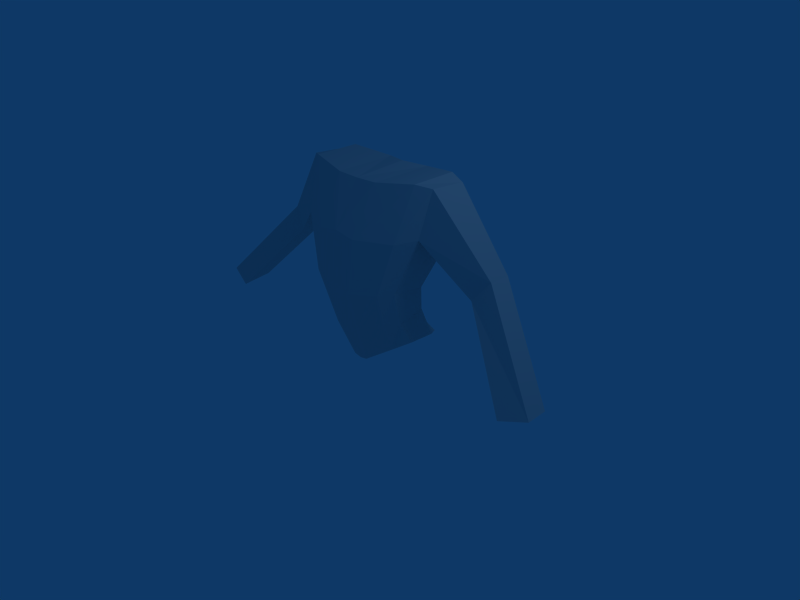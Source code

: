 # Source: bracos.blend  (saved by Blender 2.49.2; exported with 4.5.12 LTS)
import bpy
from mathutils import Matrix  # noqa: F401  (used for matrix-valued properties, if any)

bpy.ops.wm.read_factory_settings(use_empty=True)
scene = bpy.context.scene
scene.name = 'Scene'

# ---- collections
col_collection_1 = bpy.data.collections.new('Collection 1'); scene.collection.children.link(col_collection_1)

# ---- materials (node trees are filled in below, after node groups)
mat_material = bpy.data.materials.new('Material')
mat_material.alpha_threshold = 0.0
mat_material.roughness = 0.5
mat_material.line_color = (0.0, 0.0, 0.0, 1.0)

# ---- material node trees

# ---- world
world_world = bpy.data.worlds.new('World'); scene.world = world_world
world_world.color = (0.05656, 0.2208, 0.4)
world_world.use_sun_shadow = False
world_world.sun_shadow_jitter_overblur = 0.0
world_world.cycles.sampling_method = 'MANUAL'
world_world.cycles.sample_map_resolution = 256

# ---- cameras
cam_camera = bpy.data.cameras.new('Camera')
cam_camera.passepartout_alpha = 0.2
cam_camera.clip_end = 100.0
cam_camera.lens = 35.0
cam_camera.ortho_scale = 7.314
cam_camera.show_passepartout = False
cam_camera.show_safe_areas = True
cam_camera.dof.focus_distance = 0.0
cam_camera.dof.aperture_fstop = 128.0

# ---- lights
light_spot = bpy.data.lights.new('Spot', 'POINT')
light_spot.transmission_factor = 0.0
light_spot.cutoff_distance = 30.0
light_spot.energy = 100.0
light_spot.shadow_buffer_clip_start = 1.001
light_spot.shadow_soft_size = 1.0
light_spot.shadow_maximum_resolution = 0.006
light_spot.use_absolute_resolution = True
light_spot.cycles.use_multiple_importance_sampling = False

# ---- meshes
me_cube = bpy.data.meshes.new('Cube')
me_cube.from_pydata([(0.7528, 0.1659, 0.4956), (0.7119, -0.2019, 0.3626), (0.7422, 0.1706, 0.8177), (0.7422, -0.3262, 0.8778), (0.0, 0.2756, 0.3068), (0.0, -0.5256, 0.1315), (0.0, 0.2756, 0.7813), (0.0, -0.7058, 0.8145), (0.0, -0.6581, 1.668), (0.0, 0.5869, 1.91), (1.043, -0.177, 1.674), (1.043, 0.6074, 1.766), (1.151, 0.4961, 2.307), (1.151, -0.03303, 2.337), (0.0, 0.543, 2.344), (0.0, -0.2679, 2.284), (0.6273, 0.2745, 0.2982), (0.2509, 0.3694, 0.28), (0.5568, -0.3706, 0.3685), (0.2219, -0.5256, 0.2001), (0.6185, 0.27, 0.8072), (0.2474, 0.3694, 0.7756), (0.6185, -0.516, 0.8672), (0.2474, -0.7058, 0.8356), (0.3212, -0.6581, 1.619), (0.8428, -0.4175, 1.622), (0.3316, 0.7085, 1.82), (0.8428, 0.6564, 1.764), (0.9489, 0.5195, 2.392), (0.3601, 0.6646, 2.314), (0.9489, -0.1505, 2.377), (0.3493, -0.2679, 2.295), (3.075, -0.3918, 0.06337), (3.058, -0.06359, 0.05439), (2.73, 0.005513, -0.044), (2.68, -0.4812, -0.07093), (1.739, 0.06617, 0.9931), (1.969, 0.1554, 1.292), (1.962, 0.4834, 1.277), (1.76, 0.5525, 1.037), (0.1225, -0.3195, -0.3686), (0.5663, -0.165, -0.0785), (0.1812, 0.6812, -0.2539), (0.6027, 0.5859, -0.05898), (0.0, -0.32, -0.3916), (0.0, 0.4813, -0.3172), (0.8446, -0.1158, 0.11), (0.8378, 0.2795, 0.09268)], [], [(0, 2, 3, 1), (3, 2, 11, 10), (3, 22, 18, 1), (22, 23, 19, 18), (23, 7, 5, 19), (0, 16, 20, 2), (16, 17, 21, 20), (17, 4, 6, 21), (7, 23, 24, 8), (23, 22, 25, 24), (22, 3, 10, 25), (2, 20, 27, 11), (20, 21, 26, 27), (21, 6, 9, 26), (11, 27, 28, 12), (27, 26, 29, 28), (26, 9, 14, 29), (8, 24, 31, 15), (24, 25, 30, 31), (25, 10, 13, 30), (12, 28, 30, 13), (28, 29, 31, 30), (29, 14, 15, 31), (35, 34, 33, 32), (10, 36, 37, 13), (36, 35, 32, 37), (13, 37, 38, 12), (37, 32, 33, 38), (12, 38, 39, 11), (38, 33, 34, 39), (11, 39, 36, 10), (39, 34, 35, 36), (19, 5, 44, 40), (18, 19, 40, 41), (1, 18, 41, 46), (4, 17, 42, 45), (17, 16, 43, 42), (16, 0, 47, 43), (0, 1, 46, 47), (45, 42, 40, 44), (42, 43, 41, 40), (43, 47, 46, 41)])
me_cube.materials.append(mat_material)
me_cube.use_remesh_preserve_volume = False
me_cube.use_remesh_preserve_attributes = False
me_cube.use_mirror_vertex_groups = False
me_cube.update()

# ---- objects
ob_cube = bpy.data.objects.new('Cube', me_cube)
ob_lamp = bpy.data.objects.new('Lamp', light_spot)
ob_camera = bpy.data.objects.new('Camera', cam_camera)

# ---- transforms, parenting, visibility, modifiers, constraints
ob_cube.location = (0.0, 0.0, 0.0)
ob_cube.lock_rotations_4d = False
ob_cube.empty_display_type = 'ARROWS'
ob_cube.color = (0.0, 0.0, 0.0, 1.0)
ob_cube.lineart.crease_threshold = 0.0
_m = ob_cube.modifiers.new('Mirror', 'MIRROR')
_m.use_clip = True
ob_lamp.location = (4.076, 1.005, 5.904)
ob_lamp.rotation_euler = (0.6503, 0.05522, 1.866)
ob_lamp.lock_rotations_4d = False
ob_lamp.empty_display_type = 'ARROWS'
ob_lamp.color = (0.0, 0.0, 0.0, 0.0)
ob_lamp.lineart.crease_threshold = 0.0
ob_camera.location = (7.481, -6.508, 5.344)
ob_camera.rotation_euler = (1.109, 0.01082, 0.8149)
ob_camera.lock_rotations_4d = False
ob_camera.empty_display_type = 'ARROWS'
ob_camera.color = (0.0, 0.0, 0.0, 0.0)
ob_camera.display_type = 'WIRE'
ob_camera.lineart.crease_threshold = 0.0

# ---- collection membership
col_collection_1.objects.link(ob_cube)
col_collection_1.objects.link(ob_lamp)
col_collection_1.objects.link(ob_camera)

# ---- scene / render settings (as saved in the file)
scene.camera = ob_camera
scene.frame_start = 1; scene.frame_end = 250; scene.frame_set(1)
scene.render.engine = 'BLENDER_EEVEE_NEXT'
scene.render.image_settings.file_format = 'JPEG'
scene.render.image_settings.color_mode = 'RGB'
scene.render.image_settings.compression = 90
scene.render.resolution_x = 800
scene.render.resolution_y = 600
scene.render.pixel_aspect_x = 100.0
scene.render.pixel_aspect_y = 100.0
scene.render.fps = 25
scene.render.dither_intensity = 0.0
scene.render.use_compositing = False
scene.render.use_sequencer = False
scene.render.bake_margin = 2
scene.render.bake_bias = 0.0
scene.render.use_stamp_time = False
scene.render.use_stamp_date = False
scene.render.use_stamp_frame = False
scene.render.use_stamp_camera = False
scene.render.use_stamp_scene = False
scene.render.use_stamp_filename = False
scene.render.use_stamp_render_time = False
scene.render.stamp_font_size = 0
scene.cycles.use_denoising = False
scene.cycles.samples = 10
scene.cycles.sampling_pattern = 'TABULATED_SOBOL'
scene.cycles.light_sampling_threshold = 0.0
scene.cycles.use_adaptive_sampling = False
scene.cycles.use_light_tree = False
scene.cycles.blur_glossy = 0.0
scene.cycles.volume_bounces = 1
scene.cycles.pixel_filter_type = 'GAUSSIAN'
scene.cycles.sample_clamp_indirect = 0.0
scene.view_settings.view_transform = 'Raw'
bpy.context.view_layer.update()
